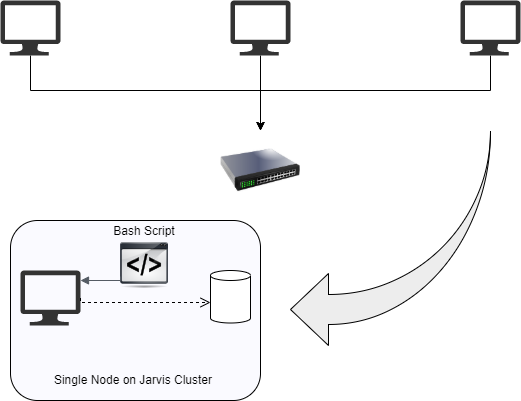

The diagram above was exported from draw.io. Its source (the exported page's mxGraphModel, read from the mxfile embedded in the PNG):
<mxGraphModel dx="868" dy="425" grid="1" gridSize="10" guides="1" tooltips="1" connect="1" arrows="1" fold="1" page="1" pageScale="1" pageWidth="850" pageHeight="1100" math="0" shadow="0">
  <root>
    <mxCell id="0" />
    <mxCell id="1" parent="0" />
    <mxCell id="W_w2Ho-pzckY7JwQlAew-10" value="" style="rounded=1;whiteSpace=wrap;html=1;fillColor=#FAFAFF;" vertex="1" parent="1">
      <mxGeometry x="120" y="270" width="250" height="180" as="geometry" />
    </mxCell>
    <mxCell id="W_w2Ho-pzckY7JwQlAew-4" value="" style="verticalLabelPosition=bottom;html=1;verticalAlign=top;align=center;strokeColor=none;fillColor=#333333;shape=mxgraph.azure.computer;pointerEvents=1;" vertex="1" parent="1">
      <mxGeometry x="130" y="320" width="60" height="55" as="geometry" />
    </mxCell>
    <mxCell id="W_w2Ho-pzckY7JwQlAew-8" value="" style="image;html=1;image=img/lib/clip_art/networking/Switch_128x128.png;fillColor=#EDEDED;" vertex="1" parent="1">
      <mxGeometry x="330" y="180" width="80" height="80" as="geometry" />
    </mxCell>
    <mxCell id="W_w2Ho-pzckY7JwQlAew-13" value="" style="shape=cylinder3;whiteSpace=wrap;html=1;boundedLbl=1;backgroundOutline=1;size=5;fillColor=#FFFFFF;" vertex="1" parent="1">
      <mxGeometry x="320" y="320" width="40" height="52.5" as="geometry" />
    </mxCell>
    <mxCell id="W_w2Ho-pzckY7JwQlAew-14" value="" style="shape=image;html=1;verticalAlign=top;verticalLabelPosition=bottom;labelBackgroundColor=#ffffff;imageAspect=0;aspect=fixed;image=https://cdn2.iconfinder.com/data/icons/oxygen/48x48/actions/media-scripts.png;fillColor=#66FF66;" vertex="1" parent="1">
      <mxGeometry x="230" y="290" width="48" height="48" as="geometry" />
    </mxCell>
    <mxCell id="W_w2Ho-pzckY7JwQlAew-16" value="" style="edgeStyle=orthogonalEdgeStyle;html=1;endArrow=none;elbow=vertical;startArrow=block;startFill=1;strokeColor=#545B64;rounded=0;entryX=0;entryY=0.75;entryDx=0;entryDy=0;" edge="1" parent="1" target="W_w2Ho-pzckY7JwQlAew-14">
      <mxGeometry width="100" relative="1" as="geometry">
        <mxPoint x="190" y="330" as="sourcePoint" />
        <mxPoint x="220" y="330" as="targetPoint" />
        <Array as="points">
          <mxPoint x="230" y="330" />
        </Array>
      </mxGeometry>
    </mxCell>
    <mxCell id="W_w2Ho-pzckY7JwQlAew-17" value="" style="html=1;verticalAlign=bottom;endArrow=open;dashed=1;endSize=8;rounded=0;edgeStyle=orthogonalEdgeStyle;exitX=1;exitY=0.5;exitDx=0;exitDy=0;exitPerimeter=0;fontStyle=0" edge="1" parent="1" source="W_w2Ho-pzckY7JwQlAew-4">
      <mxGeometry x="0.8513" y="142" relative="1" as="geometry">
        <mxPoint x="230" y="352" as="sourcePoint" />
        <mxPoint x="320" y="352" as="targetPoint" />
        <Array as="points">
          <mxPoint x="190" y="352" />
        </Array>
        <mxPoint x="1" as="offset" />
      </mxGeometry>
    </mxCell>
    <UserObject label="Bash Script" placeholders="1" name="Variable" id="W_w2Ho-pzckY7JwQlAew-19">
      <mxCell style="text;html=1;strokeColor=none;fillColor=none;align=center;verticalAlign=middle;whiteSpace=wrap;overflow=hidden;" vertex="1" parent="1">
        <mxGeometry x="221" y="270" width="66" height="20" as="geometry" />
      </mxCell>
    </UserObject>
    <mxCell id="W_w2Ho-pzckY7JwQlAew-32" value="" style="edgeStyle=orthogonalEdgeStyle;rounded=0;orthogonalLoop=1;jettySize=auto;html=1;" edge="1" parent="1" source="W_w2Ho-pzckY7JwQlAew-28" target="W_w2Ho-pzckY7JwQlAew-8">
      <mxGeometry relative="1" as="geometry">
        <mxPoint x="140" y="200" as="targetPoint" />
        <Array as="points">
          <mxPoint x="140" y="140" />
          <mxPoint x="370" y="140" />
        </Array>
      </mxGeometry>
    </mxCell>
    <mxCell id="W_w2Ho-pzckY7JwQlAew-28" value="" style="verticalLabelPosition=bottom;html=1;verticalAlign=top;align=center;strokeColor=none;fillColor=#333333;shape=mxgraph.azure.computer;pointerEvents=1;" vertex="1" parent="1">
      <mxGeometry x="110" y="50" width="60" height="55" as="geometry" />
    </mxCell>
    <mxCell id="W_w2Ho-pzckY7JwQlAew-33" value="" style="edgeStyle=orthogonalEdgeStyle;rounded=0;orthogonalLoop=1;jettySize=auto;html=1;" edge="1" parent="1" source="W_w2Ho-pzckY7JwQlAew-29" target="W_w2Ho-pzckY7JwQlAew-8">
      <mxGeometry relative="1" as="geometry" />
    </mxCell>
    <mxCell id="W_w2Ho-pzckY7JwQlAew-29" value="" style="verticalLabelPosition=bottom;html=1;verticalAlign=top;align=center;strokeColor=none;fillColor=#333333;shape=mxgraph.azure.computer;pointerEvents=1;" vertex="1" parent="1">
      <mxGeometry x="340" y="50" width="60" height="55" as="geometry" />
    </mxCell>
    <mxCell id="W_w2Ho-pzckY7JwQlAew-35" value="" style="edgeStyle=orthogonalEdgeStyle;rounded=0;orthogonalLoop=1;jettySize=auto;html=1;entryX=0.5;entryY=0;entryDx=0;entryDy=0;" edge="1" parent="1" source="W_w2Ho-pzckY7JwQlAew-30" target="W_w2Ho-pzckY7JwQlAew-8">
      <mxGeometry relative="1" as="geometry">
        <mxPoint x="600" y="182.5" as="targetPoint" />
        <Array as="points">
          <mxPoint x="600" y="140" />
          <mxPoint x="370" y="140" />
        </Array>
      </mxGeometry>
    </mxCell>
    <mxCell id="W_w2Ho-pzckY7JwQlAew-30" value="" style="verticalLabelPosition=bottom;html=1;verticalAlign=top;align=center;strokeColor=none;fillColor=#333333;shape=mxgraph.azure.computer;pointerEvents=1;" vertex="1" parent="1">
      <mxGeometry x="570" y="50" width="60" height="55" as="geometry" />
    </mxCell>
    <mxCell id="W_w2Ho-pzckY7JwQlAew-37" value="Single Node on Jarvis Cluster" style="text;html=1;strokeColor=none;fillColor=none;align=center;verticalAlign=middle;whiteSpace=wrap;rounded=0;" vertex="1" parent="1">
      <mxGeometry x="161" y="413.75" width="164" height="30" as="geometry" />
    </mxCell>
    <mxCell id="W_w2Ho-pzckY7JwQlAew-39" value="" style="html=1;shadow=0;dashed=0;align=center;verticalAlign=middle;shape=mxgraph.arrows2.jumpInArrow;dy=15;dx=38;arrowHead=72;fillColor=#EDEDED;rotation=-180;" vertex="1" parent="1">
      <mxGeometry x="400" y="180" width="200" height="215" as="geometry" />
    </mxCell>
  </root>
</mxGraphModel>